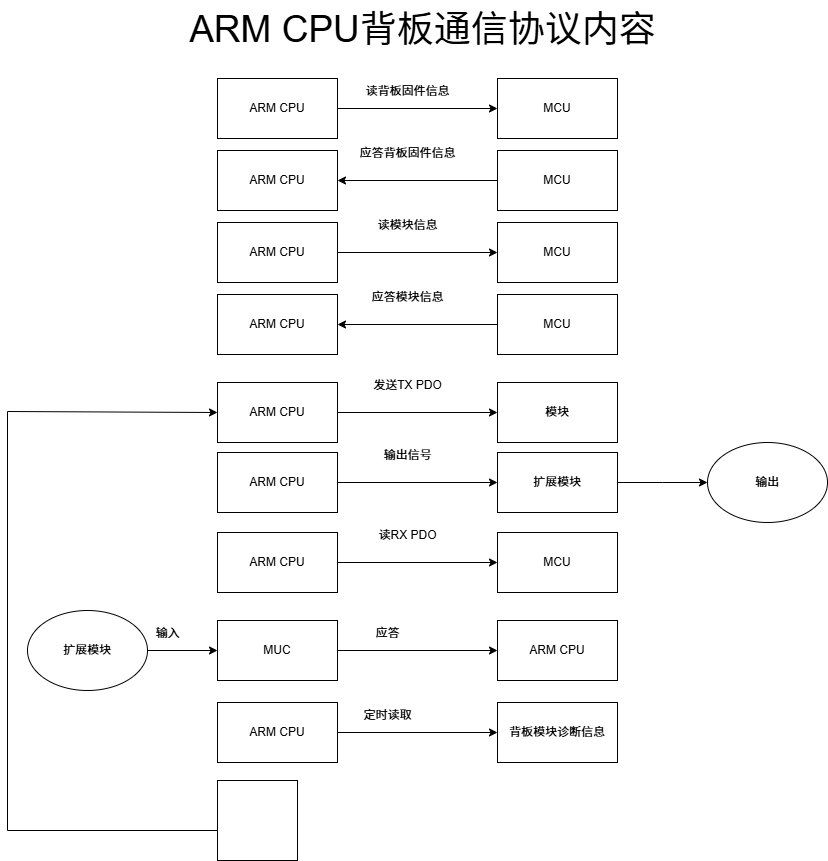

The diagram above was exported from draw.io. Its source (the exported page's mxGraphModel, read from the mxfile embedded in the PNG):
<mxGraphModel dx="1737" dy="942" grid="1" gridSize="10" guides="1" tooltips="1" connect="1" arrows="1" fold="1" page="1" pageScale="1" pageWidth="3300" pageHeight="4681" background="#FFFFFF" math="0" shadow="0">
  <root>
    <mxCell id="0" />
    <mxCell id="1" parent="0" />
    <mxCell id="WAhUZhF3SdcPlVeeS-f--3" style="edgeStyle=orthogonalEdgeStyle;rounded=0;orthogonalLoop=1;jettySize=auto;html=1;entryX=0;entryY=0.5;entryDx=0;entryDy=0;" edge="1" parent="1" source="WAhUZhF3SdcPlVeeS-f--1" target="WAhUZhF3SdcPlVeeS-f--2">
      <mxGeometry relative="1" as="geometry" />
    </mxCell>
    <mxCell id="WAhUZhF3SdcPlVeeS-f--1" value="ARM CPU" style="rounded=0;whiteSpace=wrap;html=1;" vertex="1" parent="1">
      <mxGeometry x="460" y="538" width="120" height="60" as="geometry" />
    </mxCell>
    <mxCell id="WAhUZhF3SdcPlVeeS-f--2" value="MCU" style="rounded=0;whiteSpace=wrap;html=1;" vertex="1" parent="1">
      <mxGeometry x="740" y="538" width="120" height="60" as="geometry" />
    </mxCell>
    <mxCell id="WAhUZhF3SdcPlVeeS-f--4" value="读背板固件信息" style="text;html=1;align=center;verticalAlign=middle;resizable=0;points=[];autosize=1;strokeColor=none;fillColor=none;" vertex="1" parent="1">
      <mxGeometry x="595" y="536" width="110" height="30" as="geometry" />
    </mxCell>
    <mxCell id="WAhUZhF3SdcPlVeeS-f--5" style="edgeStyle=orthogonalEdgeStyle;rounded=0;orthogonalLoop=1;jettySize=auto;html=1;entryX=0;entryY=0.5;entryDx=0;entryDy=0;" edge="1" source="WAhUZhF3SdcPlVeeS-f--6" target="WAhUZhF3SdcPlVeeS-f--7" parent="1">
      <mxGeometry relative="1" as="geometry" />
    </mxCell>
    <mxCell id="WAhUZhF3SdcPlVeeS-f--6" value="ARM CPU" style="rounded=0;whiteSpace=wrap;html=1;" vertex="1" parent="1">
      <mxGeometry x="460" y="682" width="120" height="60" as="geometry" />
    </mxCell>
    <mxCell id="WAhUZhF3SdcPlVeeS-f--7" value="MCU" style="rounded=0;whiteSpace=wrap;html=1;" vertex="1" parent="1">
      <mxGeometry x="740" y="682" width="120" height="60" as="geometry" />
    </mxCell>
    <mxCell id="WAhUZhF3SdcPlVeeS-f--8" value="读模块信息" style="text;html=1;align=center;verticalAlign=middle;resizable=0;points=[];autosize=1;strokeColor=none;fillColor=none;" vertex="1" parent="1">
      <mxGeometry x="610" y="670" width="80" height="30" as="geometry" />
    </mxCell>
    <mxCell id="WAhUZhF3SdcPlVeeS-f--11" value="ARM CPU" style="rounded=0;whiteSpace=wrap;html=1;" vertex="1" parent="1">
      <mxGeometry x="460" y="610" width="120" height="60" as="geometry" />
    </mxCell>
    <mxCell id="WAhUZhF3SdcPlVeeS-f--15" style="edgeStyle=orthogonalEdgeStyle;rounded=0;orthogonalLoop=1;jettySize=auto;html=1;entryX=1;entryY=0.5;entryDx=0;entryDy=0;" edge="1" parent="1" source="WAhUZhF3SdcPlVeeS-f--12" target="WAhUZhF3SdcPlVeeS-f--11">
      <mxGeometry relative="1" as="geometry" />
    </mxCell>
    <mxCell id="WAhUZhF3SdcPlVeeS-f--12" value="MCU" style="rounded=0;whiteSpace=wrap;html=1;" vertex="1" parent="1">
      <mxGeometry x="740" y="610" width="120" height="60" as="geometry" />
    </mxCell>
    <mxCell id="WAhUZhF3SdcPlVeeS-f--13" value="应答背板固件信息" style="text;html=1;align=center;verticalAlign=middle;resizable=0;points=[];autosize=1;strokeColor=none;fillColor=none;" vertex="1" parent="1">
      <mxGeometry x="590" y="598" width="120" height="30" as="geometry" />
    </mxCell>
    <mxCell id="WAhUZhF3SdcPlVeeS-f--16" value="ARM CPU" style="rounded=0;whiteSpace=wrap;html=1;" vertex="1" parent="1">
      <mxGeometry x="460" y="754" width="120" height="60" as="geometry" />
    </mxCell>
    <mxCell id="WAhUZhF3SdcPlVeeS-f--17" style="edgeStyle=orthogonalEdgeStyle;rounded=0;orthogonalLoop=1;jettySize=auto;html=1;entryX=1;entryY=0.5;entryDx=0;entryDy=0;" edge="1" source="WAhUZhF3SdcPlVeeS-f--18" target="WAhUZhF3SdcPlVeeS-f--16" parent="1">
      <mxGeometry relative="1" as="geometry" />
    </mxCell>
    <mxCell id="WAhUZhF3SdcPlVeeS-f--18" value="MCU" style="rounded=0;whiteSpace=wrap;html=1;" vertex="1" parent="1">
      <mxGeometry x="740" y="754" width="120" height="60" as="geometry" />
    </mxCell>
    <mxCell id="WAhUZhF3SdcPlVeeS-f--19" value="应答模块信息" style="text;html=1;align=center;verticalAlign=middle;resizable=0;points=[];autosize=1;strokeColor=none;fillColor=none;" vertex="1" parent="1">
      <mxGeometry x="600" y="742" width="100" height="30" as="geometry" />
    </mxCell>
    <mxCell id="WAhUZhF3SdcPlVeeS-f--20" style="edgeStyle=orthogonalEdgeStyle;rounded=0;orthogonalLoop=1;jettySize=auto;html=1;entryX=0;entryY=0.5;entryDx=0;entryDy=0;" edge="1" parent="1" source="WAhUZhF3SdcPlVeeS-f--21" target="WAhUZhF3SdcPlVeeS-f--22">
      <mxGeometry relative="1" as="geometry" />
    </mxCell>
    <mxCell id="WAhUZhF3SdcPlVeeS-f--21" value="ARM CPU" style="rounded=0;whiteSpace=wrap;html=1;" vertex="1" parent="1">
      <mxGeometry x="460" y="842" width="120" height="60" as="geometry" />
    </mxCell>
    <mxCell id="WAhUZhF3SdcPlVeeS-f--22" value="模块" style="rounded=0;whiteSpace=wrap;html=1;" vertex="1" parent="1">
      <mxGeometry x="740" y="842" width="120" height="60" as="geometry" />
    </mxCell>
    <mxCell id="WAhUZhF3SdcPlVeeS-f--23" value="发送TX PDO" style="text;html=1;align=center;verticalAlign=middle;resizable=0;points=[];autosize=1;strokeColor=none;fillColor=none;" vertex="1" parent="1">
      <mxGeometry x="605" y="830" width="90" height="30" as="geometry" />
    </mxCell>
    <mxCell id="WAhUZhF3SdcPlVeeS-f--24" style="edgeStyle=orthogonalEdgeStyle;rounded=0;orthogonalLoop=1;jettySize=auto;html=1;entryX=0;entryY=0.5;entryDx=0;entryDy=0;" edge="1" source="WAhUZhF3SdcPlVeeS-f--25" target="WAhUZhF3SdcPlVeeS-f--26" parent="1">
      <mxGeometry relative="1" as="geometry" />
    </mxCell>
    <mxCell id="WAhUZhF3SdcPlVeeS-f--25" value="ARM CPU" style="rounded=0;whiteSpace=wrap;html=1;" vertex="1" parent="1">
      <mxGeometry x="460" y="912" width="120" height="60" as="geometry" />
    </mxCell>
    <mxCell id="WAhUZhF3SdcPlVeeS-f--32" style="edgeStyle=orthogonalEdgeStyle;rounded=0;orthogonalLoop=1;jettySize=auto;html=1;" edge="1" parent="1" source="WAhUZhF3SdcPlVeeS-f--26">
      <mxGeometry relative="1" as="geometry">
        <mxPoint x="950" y="942" as="targetPoint" />
      </mxGeometry>
    </mxCell>
    <mxCell id="WAhUZhF3SdcPlVeeS-f--26" value="扩展模块" style="rounded=0;whiteSpace=wrap;html=1;" vertex="1" parent="1">
      <mxGeometry x="740" y="912" width="120" height="60" as="geometry" />
    </mxCell>
    <mxCell id="WAhUZhF3SdcPlVeeS-f--27" value="输出信号" style="text;html=1;align=center;verticalAlign=middle;resizable=0;points=[];autosize=1;strokeColor=none;fillColor=none;" vertex="1" parent="1">
      <mxGeometry x="615" y="900" width="70" height="30" as="geometry" />
    </mxCell>
    <mxCell id="WAhUZhF3SdcPlVeeS-f--33" value="输出" style="ellipse;whiteSpace=wrap;html=1;" vertex="1" parent="1">
      <mxGeometry x="950" y="902" width="120" height="80" as="geometry" />
    </mxCell>
    <mxCell id="WAhUZhF3SdcPlVeeS-f--34" style="edgeStyle=orthogonalEdgeStyle;rounded=0;orthogonalLoop=1;jettySize=auto;html=1;entryX=0;entryY=0.5;entryDx=0;entryDy=0;" edge="1" parent="1" source="WAhUZhF3SdcPlVeeS-f--35" target="WAhUZhF3SdcPlVeeS-f--36">
      <mxGeometry relative="1" as="geometry" />
    </mxCell>
    <mxCell id="WAhUZhF3SdcPlVeeS-f--35" value="ARM CPU" style="rounded=0;whiteSpace=wrap;html=1;" vertex="1" parent="1">
      <mxGeometry x="460" y="992" width="120" height="60" as="geometry" />
    </mxCell>
    <mxCell id="WAhUZhF3SdcPlVeeS-f--36" value="MCU" style="rounded=0;whiteSpace=wrap;html=1;" vertex="1" parent="1">
      <mxGeometry x="740" y="992" width="120" height="60" as="geometry" />
    </mxCell>
    <mxCell id="WAhUZhF3SdcPlVeeS-f--37" value="读RX PDO" style="text;html=1;align=center;verticalAlign=middle;resizable=0;points=[];autosize=1;strokeColor=none;fillColor=none;" vertex="1" parent="1">
      <mxGeometry x="610" y="980" width="80" height="30" as="geometry" />
    </mxCell>
    <mxCell id="WAhUZhF3SdcPlVeeS-f--43" style="edgeStyle=orthogonalEdgeStyle;rounded=0;orthogonalLoop=1;jettySize=auto;html=1;entryX=0;entryY=0.5;entryDx=0;entryDy=0;" edge="1" parent="1" source="WAhUZhF3SdcPlVeeS-f--38" target="WAhUZhF3SdcPlVeeS-f--42">
      <mxGeometry relative="1" as="geometry" />
    </mxCell>
    <mxCell id="WAhUZhF3SdcPlVeeS-f--38" value="MUC" style="rounded=0;whiteSpace=wrap;html=1;" vertex="1" parent="1">
      <mxGeometry x="460" y="1080" width="120" height="60" as="geometry" />
    </mxCell>
    <mxCell id="WAhUZhF3SdcPlVeeS-f--40" style="edgeStyle=orthogonalEdgeStyle;rounded=0;orthogonalLoop=1;jettySize=auto;html=1;entryX=0;entryY=0.5;entryDx=0;entryDy=0;" edge="1" parent="1" source="WAhUZhF3SdcPlVeeS-f--39" target="WAhUZhF3SdcPlVeeS-f--38">
      <mxGeometry relative="1" as="geometry" />
    </mxCell>
    <mxCell id="WAhUZhF3SdcPlVeeS-f--39" value="扩展模块" style="ellipse;whiteSpace=wrap;html=1;" vertex="1" parent="1">
      <mxGeometry x="270" y="1070" width="120" height="80" as="geometry" />
    </mxCell>
    <mxCell id="WAhUZhF3SdcPlVeeS-f--41" value="输入" style="text;html=1;align=center;verticalAlign=middle;resizable=0;points=[];autosize=1;strokeColor=none;fillColor=none;" vertex="1" parent="1">
      <mxGeometry x="385" y="1078" width="50" height="30" as="geometry" />
    </mxCell>
    <mxCell id="WAhUZhF3SdcPlVeeS-f--42" value="ARM CPU" style="rounded=0;whiteSpace=wrap;html=1;" vertex="1" parent="1">
      <mxGeometry x="740" y="1080" width="120" height="60" as="geometry" />
    </mxCell>
    <mxCell id="WAhUZhF3SdcPlVeeS-f--44" value="应答" style="text;html=1;align=center;verticalAlign=middle;resizable=0;points=[];autosize=1;strokeColor=none;fillColor=none;" vertex="1" parent="1">
      <mxGeometry x="605" y="1078" width="50" height="30" as="geometry" />
    </mxCell>
    <mxCell id="WAhUZhF3SdcPlVeeS-f--47" style="edgeStyle=orthogonalEdgeStyle;rounded=0;orthogonalLoop=1;jettySize=auto;html=1;" edge="1" parent="1" source="WAhUZhF3SdcPlVeeS-f--45" target="WAhUZhF3SdcPlVeeS-f--46">
      <mxGeometry relative="1" as="geometry" />
    </mxCell>
    <mxCell id="WAhUZhF3SdcPlVeeS-f--45" value="ARM CPU" style="rounded=0;whiteSpace=wrap;html=1;" vertex="1" parent="1">
      <mxGeometry x="460" y="1162" width="120" height="60" as="geometry" />
    </mxCell>
    <mxCell id="WAhUZhF3SdcPlVeeS-f--46" value="背板模块诊断信息" style="rounded=0;whiteSpace=wrap;html=1;" vertex="1" parent="1">
      <mxGeometry x="740" y="1162" width="120" height="60" as="geometry" />
    </mxCell>
    <mxCell id="WAhUZhF3SdcPlVeeS-f--48" value="定时读取" style="text;html=1;align=center;verticalAlign=middle;resizable=0;points=[];autosize=1;strokeColor=none;fillColor=none;" vertex="1" parent="1">
      <mxGeometry x="595" y="1160" width="70" height="30" as="geometry" />
    </mxCell>
    <mxCell id="WAhUZhF3SdcPlVeeS-f--54" style="edgeStyle=orthogonalEdgeStyle;rounded=0;orthogonalLoop=1;jettySize=auto;html=1;entryX=0;entryY=0.5;entryDx=0;entryDy=0;" edge="1" parent="1" source="WAhUZhF3SdcPlVeeS-f--50" target="WAhUZhF3SdcPlVeeS-f--21">
      <mxGeometry relative="1" as="geometry">
        <Array as="points">
          <mxPoint x="250" y="1290" />
          <mxPoint x="250" y="871" />
          <mxPoint x="460" y="871" />
        </Array>
      </mxGeometry>
    </mxCell>
    <mxCell id="WAhUZhF3SdcPlVeeS-f--50" value="" style="whiteSpace=wrap;html=1;aspect=fixed;" vertex="1" parent="1">
      <mxGeometry x="460" y="1240" width="80" height="80" as="geometry" />
    </mxCell>
    <mxCell id="WAhUZhF3SdcPlVeeS-f--55" value="ARM CPU背板通信协议内容" style="text;html=1;align=center;verticalAlign=middle;resizable=0;points=[];autosize=1;strokeColor=none;fillColor=none;fontSize=37;" vertex="1" parent="1">
      <mxGeometry x="420" y="460" width="490" height="60" as="geometry" />
    </mxCell>
  </root>
</mxGraphModel>